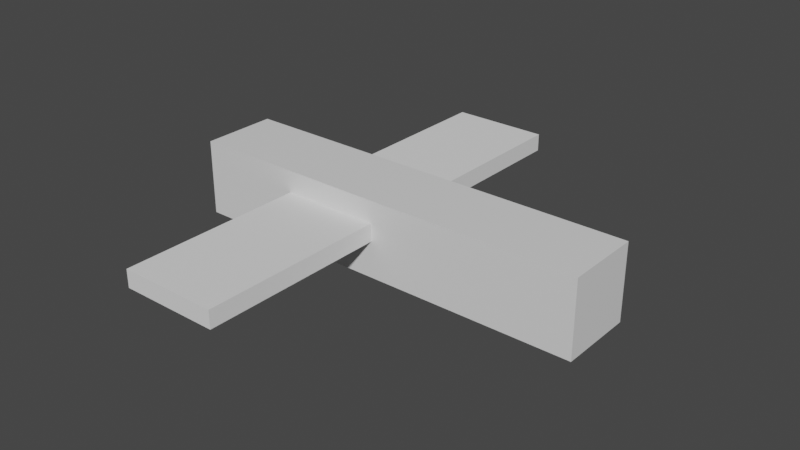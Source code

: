 # Source: DA50.blend  (saved by Blender 3.5.10; exported with 4.5.12 LTS)
import bpy
from mathutils import Matrix  # noqa: F401  (used for matrix-valued properties, if any)

bpy.ops.wm.read_factory_settings(use_empty=True)
scene = bpy.context.scene
scene.name = 'Scene'

# ---- collections
col_collection = bpy.data.collections.new('Collection'); scene.collection.children.link(col_collection)

# ---- materials (node trees are filled in below, after node groups)
mat_material_001 = bpy.data.materials.new('Material.001')
mat_material_001.use_transparent_shadow = False
mat_material_001.roughness = 0.5

# ---- node groups
ng_auto_smooth = bpy.data.node_groups.new('Auto Smooth', 'GeometryNodeTree')
_s = ng_auto_smooth.interface.new_socket(name='Geometry', in_out='OUTPUT', socket_type='NodeSocketGeometry')
_s = ng_auto_smooth.interface.new_socket(name='Geometry', in_out='INPUT', socket_type='NodeSocketGeometry')
_s = ng_auto_smooth.interface.new_socket(name='Angle', in_out='INPUT', socket_type='NodeSocketFloat')
_s.subtype = 'ANGLE'
_s.min_value = 0.0
_s.max_value = 3.142
ng_auto_smooth.is_modifier = True
_N = ng_auto_smooth.nodes; _L = ng_auto_smooth.links
n0 = _N.new('NodeGroupOutput'); n0.name = 'Group Output'; n0.location = (480, -100)
n1 = _N.new('NodeGroupInput'); n1.name = 'Group Input'; n1.location = (-420, -300)
n2 = _N.new('NodeGroupInput'); n2.name = 'Group Input.001'; n2.location = (-60, -100)
n3 = _N.new('GeometryNodeSetShadeSmooth'); n3.name = 'Set Shade Smooth'; n3.location = (120, -100)
n3.domain = 'EDGE'
n4 = _N.new('GeometryNodeSetShadeSmooth'); n4.name = 'Set Shade Smooth.001'; n4.location = (300, -100)
n5 = _N.new('GeometryNodeInputMeshEdgeAngle'); n5.name = 'Edge Angle'; n5.location = (-420, -220)
n6 = _N.new('GeometryNodeInputEdgeSmooth'); n6.name = 'Is Edge Smooth'; n6.location = (-60, -160)
n7 = _N.new('GeometryNodeInputShadeSmooth'); n7.name = 'Is Face Smooth'; n7.location = (-240, -340)
n8 = _N.new('FunctionNodeBooleanMath'); n8.name = 'Boolean Math'; n8.location = (-60, -220)
n9 = _N.new('FunctionNodeCompare'); n9.name = 'Compare'; n9.location = (-240, -180)
n9.operation = 'LESS_EQUAL'
_L.new(n5.outputs[0], n9.inputs[0])
_L.new(n4.outputs[0], n0.inputs[0])
_L.new(n1.outputs[1], n9.inputs[1])
_L.new(n9.outputs[0], n8.inputs[0])
_L.new(n7.outputs[0], n8.inputs[1])
_L.new(n2.outputs[0], n3.inputs[0])
_L.new(n6.outputs[0], n3.inputs[1])
_L.new(n3.outputs[0], n4.inputs[0])
_L.new(n8.outputs[0], n3.inputs[2])
n0.is_active_output = True

# ---- material node trees
mat_material_001.use_nodes = True; mat_material_001.node_tree.nodes.clear()
_N = mat_material_001.node_tree.nodes; _L = mat_material_001.node_tree.links
n0 = _N.new('ShaderNodeBsdfPrincipled'); n0.name = 'Principled BSDF'; n0.location = (10, 300)
n0.distribution = 'GGX'
n0.subsurface_method = 'RANDOM_WALK_SKIN'
n0.inputs[3].default_value = 1.45
n0.inputs[27].default_value = (0.0, 0.0, 0.0, 1.0)
n0.inputs[28].default_value = 1.0
n1 = _N.new('ShaderNodeOutputMaterial'); n1.name = 'Material Output'; n1.location = (300, 300)
_L.new(n0.outputs[0], n1.inputs[0])
n1.is_active_output = True

# ---- world
world_world = bpy.data.worlds.new('World'); scene.world = world_world
world_world.use_nodes = True; world_world.node_tree.nodes.clear()
_N = world_world.node_tree.nodes; _L = world_world.node_tree.links
n0 = _N.new('ShaderNodeOutputWorld'); n0.name = 'World Output'; n0.location = (300, 300)
n1 = _N.new('ShaderNodeBackground'); n1.name = 'Background'; n1.location = (10, 300)
n1.inputs[0].default_value = (0.05088, 0.05088, 0.05088, 1.0)
_L.new(n1.outputs[0], n0.inputs[0])
n0.is_active_output = True
world_world.color = (0.05088, 0.05088, 0.05088)
world_world.use_sun_shadow = False
world_world.sun_shadow_jitter_overblur = 0.0

# ---- meshes
me_cube_001 = bpy.data.meshes.new('Cube.001')
me_cube_001.from_pydata([(5.42, 1.0, -1.0), (5.42, -1.0, -1.0), (5.42, 1.0, 1.0), (5.42, -1.0, 1.0), (-5.42, 1.0, -1.0), (-5.42, -1.0, -1.0), (-5.42, 1.0, 1.0), (-5.42, -1.0, 1.0)], [], [(0, 4, 6, 2), (3, 2, 6, 7), (7, 6, 4, 5), (5, 1, 3, 7), (1, 0, 2, 3), (5, 4, 0, 1)])
_uv = me_cube_001.uv_layers.new(name='UVMap')
_uv.uv.foreach_set('vector', [0.0, 0.0, 1.0, 0.0, 1.0, 1.0, 0.0, 1.0, 0.0, 0.0, 1.0, 0.0, 1.0, 1.0, 0.0, 1.0, 0.0, 0.0, 1.0, 0.0, 1.0, 1.0, 0.0, 1.0, 0.0, 0.0, 1.0, 0.0, 1.0, 1.0, 0.0, 1.0, 0.0, 0.0, 1.0, 0.0, 1.0, 1.0, 0.0, 1.0, 0.0, 0.0, 1.0, 0.0, 1.0, 1.0, 0.0, 1.0])
me_cube_001.materials.append(mat_material_001)
me_cube_001.update()
me_cube_002 = bpy.data.meshes.new('Cube.002')
me_cube_002.from_pydata([(-1.292, -0.2318, -2.448), (-1.292, -0.2318, 2.448), (-1.292, 0.2318, -2.448), (-1.292, 0.2318, 2.448), (1.292, -0.2318, -2.448), (1.292, -0.2318, 2.448), (1.292, 0.2318, -2.448), (1.292, 0.2318, 2.448)], [], [(0, 1, 3, 2), (2, 3, 7, 6), (6, 7, 5, 4), (4, 5, 1, 0), (2, 6, 4, 0), (7, 3, 1, 5)])
_uv = me_cube_002.uv_layers.new(name='UVMap')
_uv.uv.foreach_set('vector', [0.375, 0.0, 0.625, 0.0, 0.625, 0.25, 0.375, 0.25, 0.375, 0.25, 0.625, 0.25, 0.625, 0.5, 0.375, 0.5, 0.375, 0.5, 0.625, 0.5, 0.625, 0.75, 0.375, 0.75, 0.375, 0.75, 0.625, 0.75, 0.625, 1.0, 0.375, 1.0, 0.125, 0.5, 0.375, 0.5, 0.375, 0.75, 0.125, 0.75, 0.625, 0.5, 0.875, 0.5, 0.875, 0.75, 0.625, 0.75])
me_cube_002.update()
me_cube_003 = bpy.data.meshes.new('Cube.003')
me_cube_003.from_pydata([(-1.292, -0.2318, -2.448), (-1.292, -0.2318, 2.448), (-1.292, 0.2318, -2.448), (-1.292, 0.2318, 2.448), (1.292, -0.2318, -2.448), (1.292, -0.2318, 2.448), (1.292, 0.2318, -2.448), (1.292, 0.2318, 2.448)], [], [(0, 1, 3, 2), (2, 3, 7, 6), (6, 7, 5, 4), (4, 5, 1, 0), (2, 6, 4, 0), (7, 3, 1, 5)])
_uv = me_cube_003.uv_layers.new(name='UVMap')
_uv.uv.foreach_set('vector', [0.375, 0.0, 0.625, 0.0, 0.625, 0.25, 0.375, 0.25, 0.375, 0.25, 0.625, 0.25, 0.625, 0.5, 0.375, 0.5, 0.375, 0.5, 0.625, 0.5, 0.625, 0.75, 0.375, 0.75, 0.375, 0.75, 0.625, 0.75, 0.625, 1.0, 0.375, 1.0, 0.125, 0.5, 0.375, 0.5, 0.375, 0.75, 0.125, 0.75, 0.625, 0.5, 0.875, 0.5, 0.875, 0.75, 0.625, 0.75])
me_cube_003.update()

# ---- objects
ob_cube = bpy.data.objects.new('Cube', me_cube_001)
ob_cube_001 = bpy.data.objects.new('Cube.001', me_cube_002)
ob_cube_002 = bpy.data.objects.new('Cube.002', me_cube_003)

# ---- transforms, parenting, visibility, modifiers, constraints
ob_cube.location = (0.0, 0.0, 0.0)
ob_cube.rotation_euler = (1.571, -0.0, 0.0)
ob_cube.show_transparent = True
_m = ob_cube.modifiers.new('Auto Smooth', 'NODES')
_m.node_group = ng_auto_smooth
_gi = [s.identifier for s in ng_auto_smooth.interface.items_tree if s.item_type == 'SOCKET' and s.in_out == 'INPUT']
_m[_gi[1]] = 0.6981  # Angle
ob_cube_001.location = (-1.316, -3.448, 0.1917)
ob_cube_001.rotation_euler = (1.571, -0.0, 0.0)
ob_cube_002.location = (-1.316, 3.448, 0.1917)
ob_cube_002.rotation_euler = (1.571, -0.0, 0.0)

# ---- collection membership
col_collection.objects.link(ob_cube)
col_collection.objects.link(ob_cube_001)
col_collection.objects.link(ob_cube_002)

# ---- scene / render settings (as saved in the file)
scene.frame_start = 1; scene.frame_end = 250; scene.frame_set(1)
scene.render.engine = 'BLENDER_EEVEE_NEXT'
scene.cycles.sampling_pattern = 'TABULATED_SOBOL'
scene.view_settings.view_transform = 'Filmic'
bpy.context.view_layer.update()

# ---- added for rendering (the .blend has no active camera and no usable light): camera, sun
cam_auto = bpy.data.cameras.new('AutoCamera')
cam_auto.lens = 50.0
cam_auto.sensor_width = 36.0
cam_auto.clip_end = 1000.0
ob_auto_camera = bpy.data.objects.new('AutoCamera', cam_auto)
scene.collection.objects.link(ob_auto_camera)
ob_auto_camera.location = (14.9359, -17.9231, 11.9487)
ob_auto_camera.rotation_euler = (1.09748, -7.21219e-08, 0.694738)
scene.camera = ob_auto_camera
light_auto_sun = bpy.data.lights.new('AutoSun', 'SUN')
light_auto_sun.energy = 3.0
light_auto_sun.angle = 0.0523599
ob_auto_sun = bpy.data.objects.new('AutoSun', light_auto_sun)
scene.collection.objects.link(ob_auto_sun)
ob_auto_sun.rotation_euler = (0.872665, 0.174533, 0.523599)
bpy.context.view_layer.update()

